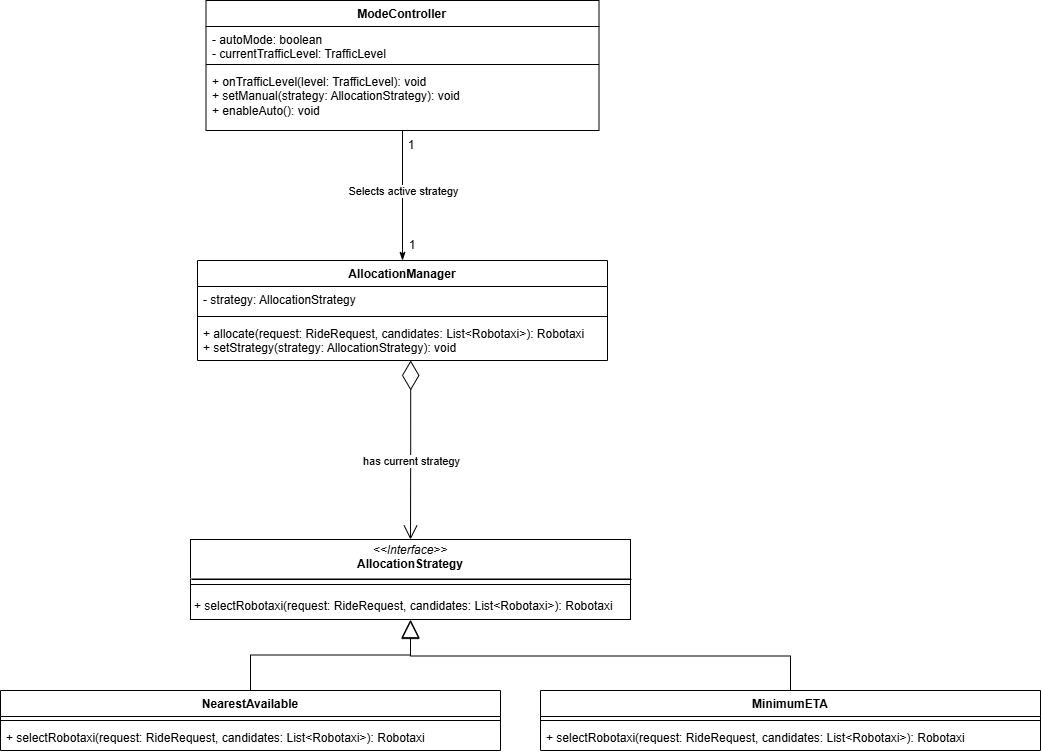

The diagram above was exported from draw.io. Its source (the exported page's mxGraphModel, read from the mxfile embedded in the PNG):
<mxGraphModel dx="1300" dy="1378" grid="1" gridSize="10" guides="1" tooltips="1" connect="1" arrows="1" fold="1" page="1" pageScale="1" pageWidth="827" pageHeight="1169" math="0" shadow="0">
  <root>
    <mxCell id="0" />
    <mxCell id="1" parent="0" />
    <mxCell id="a_La4Flb8uJla8sHc8I2-5" parent="1" style="swimlane;fontStyle=1;align=center;verticalAlign=top;childLayout=stackLayout;horizontal=1;startSize=26;horizontalStack=0;resizeParent=1;resizeParentMax=0;resizeLast=0;collapsible=1;marginBottom=0;whiteSpace=wrap;html=1;" value="AllocationManager" vertex="1">
      <mxGeometry height="100" width="410" x="177" y="-60" as="geometry" />
    </mxCell>
    <mxCell id="a_La4Flb8uJla8sHc8I2-6" parent="a_La4Flb8uJla8sHc8I2-5" style="text;strokeColor=none;fillColor=none;align=left;verticalAlign=top;spacingLeft=4;spacingRight=4;overflow=hidden;rotatable=0;points=[[0,0.5],[1,0.5]];portConstraint=eastwest;whiteSpace=wrap;html=1;" value="- strategy: AllocationStrategy" vertex="1">
      <mxGeometry height="26" width="410" y="26" as="geometry" />
    </mxCell>
    <mxCell id="a_La4Flb8uJla8sHc8I2-7" parent="a_La4Flb8uJla8sHc8I2-5" style="line;strokeWidth=1;fillColor=none;align=left;verticalAlign=middle;spacingTop=-1;spacingLeft=3;spacingRight=3;rotatable=0;labelPosition=right;points=[];portConstraint=eastwest;strokeColor=inherit;" value="" vertex="1">
      <mxGeometry height="8" width="410" y="52" as="geometry" />
    </mxCell>
    <mxCell id="a_La4Flb8uJla8sHc8I2-8" parent="a_La4Flb8uJla8sHc8I2-5" style="text;strokeColor=none;fillColor=none;align=left;verticalAlign=top;spacingLeft=4;spacingRight=4;overflow=hidden;rotatable=0;points=[[0,0.5],[1,0.5]];portConstraint=eastwest;whiteSpace=wrap;html=1;" value="+ allocate(request: RideRequest, candidates: List&amp;lt;Robotaxi&amp;gt;): Robotaxi&lt;div&gt;+ setStrategy(strategy: AllocationStrategy): void&lt;/div&gt;" vertex="1">
      <mxGeometry height="40" width="410" y="60" as="geometry" />
    </mxCell>
    <mxCell id="a_La4Flb8uJla8sHc8I2-9" parent="1" style="verticalAlign=top;align=left;overflow=fill;html=1;whiteSpace=wrap;" value="&lt;p style=&quot;margin:0px;margin-top:4px;text-align:center;&quot;&gt;&lt;i&gt;&amp;lt;&amp;lt;Interface&amp;gt;&amp;gt;&lt;/i&gt;&lt;br&gt;&lt;b&gt;AllocationStrategy&lt;/b&gt;&lt;/p&gt;&lt;hr size=&quot;1&quot; style=&quot;border-style:solid;&quot;&gt;&lt;p style=&quot;margin:0px;margin-left:4px;&quot;&gt;&lt;span style=&quot;background-color: transparent; color: light-dark(rgb(0, 0, 0), rgb(255, 255, 255));&quot;&gt;&lt;br&gt;&lt;/span&gt;&lt;/p&gt;&lt;p style=&quot;margin:0px;margin-left:4px;&quot;&gt;&lt;span style=&quot;background-color: transparent; color: light-dark(rgb(0, 0, 0), rgb(255, 255, 255));&quot;&gt;+ selectRobotaxi(request: RideRequest, candidates: List&amp;lt;Robotaxi&amp;gt;): Robotaxi&lt;/span&gt;&lt;/p&gt;" vertex="1">
      <mxGeometry height="80" width="440" x="170" y="219" as="geometry" />
    </mxCell>
    <mxCell id="a_La4Flb8uJla8sHc8I2-10" parent="1" style="swimlane;fontStyle=1;align=center;verticalAlign=top;childLayout=stackLayout;horizontal=1;startSize=26;horizontalStack=0;resizeParent=1;resizeParentMax=0;resizeLast=0;collapsible=1;marginBottom=0;whiteSpace=wrap;html=1;" value="NearestAvailable" vertex="1">
      <mxGeometry height="60" width="500" x="-20" y="370" as="geometry" />
    </mxCell>
    <mxCell id="a_La4Flb8uJla8sHc8I2-12" parent="a_La4Flb8uJla8sHc8I2-10" style="line;strokeWidth=1;fillColor=none;align=left;verticalAlign=middle;spacingTop=-1;spacingLeft=3;spacingRight=3;rotatable=0;labelPosition=right;points=[];portConstraint=eastwest;strokeColor=inherit;" value="" vertex="1">
      <mxGeometry height="8" width="500" y="26" as="geometry" />
    </mxCell>
    <mxCell id="a_La4Flb8uJla8sHc8I2-13" parent="a_La4Flb8uJla8sHc8I2-10" style="text;strokeColor=none;fillColor=none;align=left;verticalAlign=top;spacingLeft=4;spacingRight=4;overflow=hidden;rotatable=0;points=[[0,0.5],[1,0.5]];portConstraint=eastwest;whiteSpace=wrap;html=1;" value="+ selectRobotaxi(request: RideRequest, candidates: List&amp;lt;Robotaxi&amp;gt;): Robotaxi" vertex="1">
      <mxGeometry height="26" width="500" y="34" as="geometry" />
    </mxCell>
    <mxCell id="a_La4Flb8uJla8sHc8I2-17" parent="1" style="line;strokeWidth=1;fillColor=none;align=left;verticalAlign=middle;spacingTop=-1;spacingLeft=3;spacingRight=3;rotatable=0;labelPosition=right;points=[];portConstraint=eastwest;strokeColor=inherit;" value="" vertex="1">
      <mxGeometry height="8" width="440" x="170" y="260" as="geometry" />
    </mxCell>
    <mxCell id="a_La4Flb8uJla8sHc8I2-18" parent="1" style="line;strokeWidth=1;fillColor=none;align=left;verticalAlign=middle;spacingTop=-1;spacingLeft=3;spacingRight=3;rotatable=0;labelPosition=right;points=[];portConstraint=eastwest;strokeColor=inherit;" value="" vertex="1">
      <mxGeometry height="8" width="440" x="171" y="255" as="geometry" />
    </mxCell>
    <mxCell id="a_La4Flb8uJla8sHc8I2-25" parent="1" style="swimlane;fontStyle=1;align=center;verticalAlign=top;childLayout=stackLayout;horizontal=1;startSize=26;horizontalStack=0;resizeParent=1;resizeParentMax=0;resizeLast=0;collapsible=1;marginBottom=0;whiteSpace=wrap;html=1;" value="MinimumETA" vertex="1">
      <mxGeometry height="60" width="500" x="520" y="370" as="geometry" />
    </mxCell>
    <mxCell id="a_La4Flb8uJla8sHc8I2-26" parent="a_La4Flb8uJla8sHc8I2-25" style="line;strokeWidth=1;fillColor=none;align=left;verticalAlign=middle;spacingTop=-1;spacingLeft=3;spacingRight=3;rotatable=0;labelPosition=right;points=[];portConstraint=eastwest;strokeColor=inherit;" value="" vertex="1">
      <mxGeometry height="8" width="500" y="26" as="geometry" />
    </mxCell>
    <mxCell id="a_La4Flb8uJla8sHc8I2-27" parent="a_La4Flb8uJla8sHc8I2-25" style="text;strokeColor=none;fillColor=none;align=left;verticalAlign=top;spacingLeft=4;spacingRight=4;overflow=hidden;rotatable=0;points=[[0,0.5],[1,0.5]];portConstraint=eastwest;whiteSpace=wrap;html=1;" value="+ selectRobotaxi(request: RideRequest, candidates: List&amp;lt;Robotaxi&amp;gt;): Robotaxi" vertex="1">
      <mxGeometry height="26" width="500" y="34" as="geometry" />
    </mxCell>
    <mxCell id="a_La4Flb8uJla8sHc8I2-40" edge="1" parent="1" source="a_La4Flb8uJla8sHc8I2-28" style="edgeStyle=orthogonalEdgeStyle;rounded=0;orthogonalLoop=1;jettySize=auto;html=1;entryX=0.5;entryY=0;entryDx=0;entryDy=0;endArrow=classicThin;endFill=1;" target="a_La4Flb8uJla8sHc8I2-5">
      <mxGeometry relative="1" as="geometry" />
    </mxCell>
    <mxCell id="a_La4Flb8uJla8sHc8I2-44" connectable="0" parent="a_La4Flb8uJla8sHc8I2-40" style="edgeLabel;html=1;align=center;verticalAlign=middle;resizable=0;points=[];" value="Selects active strategy" vertex="1">
      <mxGeometry relative="1" x="-0.0717" y="1" as="geometry">
        <mxPoint as="offset" />
      </mxGeometry>
    </mxCell>
    <mxCell id="a_La4Flb8uJla8sHc8I2-28" parent="1" style="swimlane;fontStyle=1;align=center;verticalAlign=top;childLayout=stackLayout;horizontal=1;startSize=26;horizontalStack=0;resizeParent=1;resizeParentMax=0;resizeLast=0;collapsible=1;marginBottom=0;whiteSpace=wrap;html=1;" value="ModeController" vertex="1">
      <mxGeometry height="130" width="393" x="185.5" y="-320" as="geometry" />
    </mxCell>
    <mxCell id="a_La4Flb8uJla8sHc8I2-29" parent="a_La4Flb8uJla8sHc8I2-28" style="text;strokeColor=none;fillColor=none;align=left;verticalAlign=top;spacingLeft=4;spacingRight=4;overflow=hidden;rotatable=0;points=[[0,0.5],[1,0.5]];portConstraint=eastwest;whiteSpace=wrap;html=1;" value="- autoMode: boolean&lt;div&gt;- currentTrafficLevel: TrafficLevel&lt;/div&gt;" vertex="1">
      <mxGeometry height="34" width="393" y="26" as="geometry" />
    </mxCell>
    <mxCell id="a_La4Flb8uJla8sHc8I2-30" parent="a_La4Flb8uJla8sHc8I2-28" style="line;strokeWidth=1;fillColor=none;align=left;verticalAlign=middle;spacingTop=-1;spacingLeft=3;spacingRight=3;rotatable=0;labelPosition=right;points=[];portConstraint=eastwest;strokeColor=inherit;" value="" vertex="1">
      <mxGeometry height="8" width="393" y="60" as="geometry" />
    </mxCell>
    <mxCell id="a_La4Flb8uJla8sHc8I2-31" parent="a_La4Flb8uJla8sHc8I2-28" style="text;strokeColor=none;fillColor=none;align=left;verticalAlign=top;spacingLeft=4;spacingRight=4;overflow=hidden;rotatable=0;points=[[0,0.5],[1,0.5]];portConstraint=eastwest;whiteSpace=wrap;html=1;" value="+ onTrafficLevel(level: TrafficLevel): void&lt;br&gt;+ setManual(strategy: AllocationStrategy): void&lt;br&gt;+ enableAuto(): void" vertex="1">
      <mxGeometry height="62" width="393" y="68" as="geometry" />
    </mxCell>
    <mxCell id="a_La4Flb8uJla8sHc8I2-32" edge="1" parent="1" source="a_La4Flb8uJla8sHc8I2-10" style="endArrow=block;endSize=16;endFill=0;html=1;rounded=0;exitX=0.5;exitY=0;exitDx=0;exitDy=0;entryX=0.5;entryY=1;entryDx=0;entryDy=0;edgeStyle=orthogonalEdgeStyle;" target="a_La4Flb8uJla8sHc8I2-9" value="">
      <mxGeometry relative="1" width="160" as="geometry">
        <mxPoint x="430" y="230" as="sourcePoint" />
        <mxPoint x="590" y="230" as="targetPoint" />
      </mxGeometry>
    </mxCell>
    <mxCell id="a_La4Flb8uJla8sHc8I2-33" edge="1" parent="1" source="a_La4Flb8uJla8sHc8I2-25" style="endArrow=block;endSize=16;endFill=0;html=1;rounded=0;exitX=0.5;exitY=0;exitDx=0;exitDy=0;entryX=0.5;entryY=1;entryDx=0;entryDy=0;edgeStyle=orthogonalEdgeStyle;" value="">
      <mxGeometry relative="1" width="160" as="geometry">
        <mxPoint x="230" y="370" as="sourcePoint" />
        <mxPoint x="390" y="300" as="targetPoint" />
      </mxGeometry>
    </mxCell>
    <mxCell id="a_La4Flb8uJla8sHc8I2-34" edge="1" parent="1" source="a_La4Flb8uJla8sHc8I2-8" style="endArrow=open;html=1;endSize=12;startArrow=diamondThin;startSize=27;startFill=0;edgeStyle=orthogonalEdgeStyle;align=left;verticalAlign=bottom;rounded=0;exitX=0.52;exitY=0.999;exitDx=0;exitDy=0;exitPerimeter=0;entryX=0.5;entryY=0;entryDx=0;entryDy=0;" target="a_La4Flb8uJla8sHc8I2-9" value="">
      <mxGeometry relative="1" x="-1" y="3" as="geometry">
        <mxPoint x="430" y="230" as="sourcePoint" />
        <mxPoint x="590" y="230" as="targetPoint" />
      </mxGeometry>
    </mxCell>
    <mxCell id="a_La4Flb8uJla8sHc8I2-47" connectable="0" parent="a_La4Flb8uJla8sHc8I2-34" style="edgeLabel;html=1;align=center;verticalAlign=middle;resizable=0;points=[];" value="has current strategy" vertex="1">
      <mxGeometry relative="1" x="0.1271" y="1" as="geometry">
        <mxPoint as="offset" />
      </mxGeometry>
    </mxCell>
    <mxCell id="a_La4Flb8uJla8sHc8I2-41" parent="1" style="text;html=1;whiteSpace=wrap;strokeColor=none;fillColor=none;align=center;verticalAlign=middle;rounded=0;" value="1" vertex="1">
      <mxGeometry height="30" width="60" x="361" y="-190" as="geometry" />
    </mxCell>
    <mxCell id="a_La4Flb8uJla8sHc8I2-42" parent="1" style="text;html=1;whiteSpace=wrap;strokeColor=none;fillColor=none;align=center;verticalAlign=middle;rounded=0;" value="1" vertex="1">
      <mxGeometry height="30" width="60" x="362" y="-90" as="geometry" />
    </mxCell>
  </root>
</mxGraphModel>